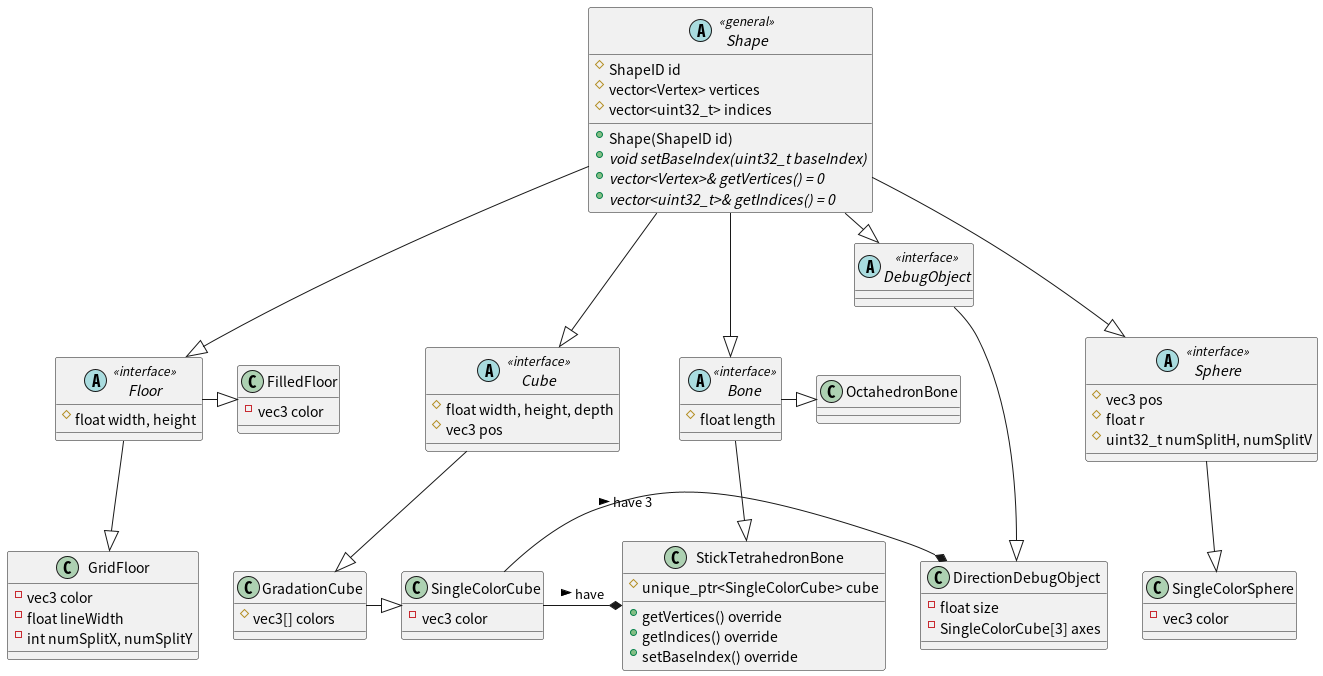

The diagram above was rendered by PlantUML. Its source (embedded in the PNG):
@startuml shapes

abstract Shape << general >> {
	# ShapeID id
	# vector<Vertex> vertices
	# vector<uint32_t> indices

	+ Shape(ShapeID id)
	+ {abstract} void setBaseIndex(uint32_t baseIndex)
	+ {abstract} vector<Vertex>& getVertices() = 0
	+ {abstract} vector<uint32_t>& getIndices() = 0
}

' Cube family ---------------

abstract Cube << interface >> {
	# float width, height, depth
	# vec3 pos
}

class GradationCube {
	# vec3[] colors
}

class SingleColorCube {
	- vec3 color
}

' Sphere family ---------------

abstract Sphere << interface >> {
	# vec3 pos
	# float r
	# uint32_t numSplitH, numSplitV
}

class SingleColorSphere {
	- vec3 color
}

' Bone family ---------------

abstract Bone << interface >> {
	# float length
}

class OctahedronBone {}

class StickTetrahedronBone {
	# unique_ptr<SingleColorCube> cube

	+ getVertices() override
	+ getIndices() override
	+ setBaseIndex() override
}

' Floor family ---------------

abstract Floor << interface >> {
	# float width, height
}

class FilledFloor {
	- vec3 color
}

class GridFloor {
	- vec3 color
	- float lineWidth
	- int numSplitX, numSplitY
}

' DebugObject family ---------------

abstract DebugObject << interface >> {}

class DirectionDebugObject {
	- float size
	- SingleColorCube[3] axes
}

' Relations ---------------
' Class Inheritances ----
Shape --|> Cube
Cube  --|> GradationCube
GradationCube -|> SingleColorCube

Shape --|> Bone
Bone --|> StickTetrahedronBone
Bone -|> OctahedronBone

Shape --|> Sphere
Sphere --|> SingleColorSphere

Shape --|> Floor
Floor --|> GridFloor
Floor -|> FilledFloor

Shape -|> DebugObject
DebugObject -|> DirectionDebugObject

' Object Ownerships ----
SingleColorCube -* StickTetrahedronBone : > have
SingleColorCube -* DirectionDebugObject : > have 3

@enduml